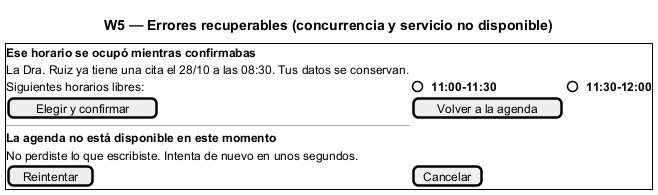

The diagram above was rendered by PlantUML. Its source (embedded in the PNG):
@startsalt
title W5 — Errores recuperables (concurrencia y servicio no disponible)
{+
  <b>Ese horario se ocupó mientras confirmabas</b>
  La Dra. Ruiz ya tiene una cita el 28/10 a las 08:30. Tus datos se conservan.
  Siguientes horarios libres: | () <b>11:00-11:30</b> | () <b>11:30-12:00</b>
  [Elegir y confirmar] | [Volver a la agenda]
  ---
  <b>La agenda no está disponible en este momento</b>
  No perdiste lo que escribiste. Intenta de nuevo en unos segundos.
  [Reintentar] | [Cancelar]
}
@endsalt